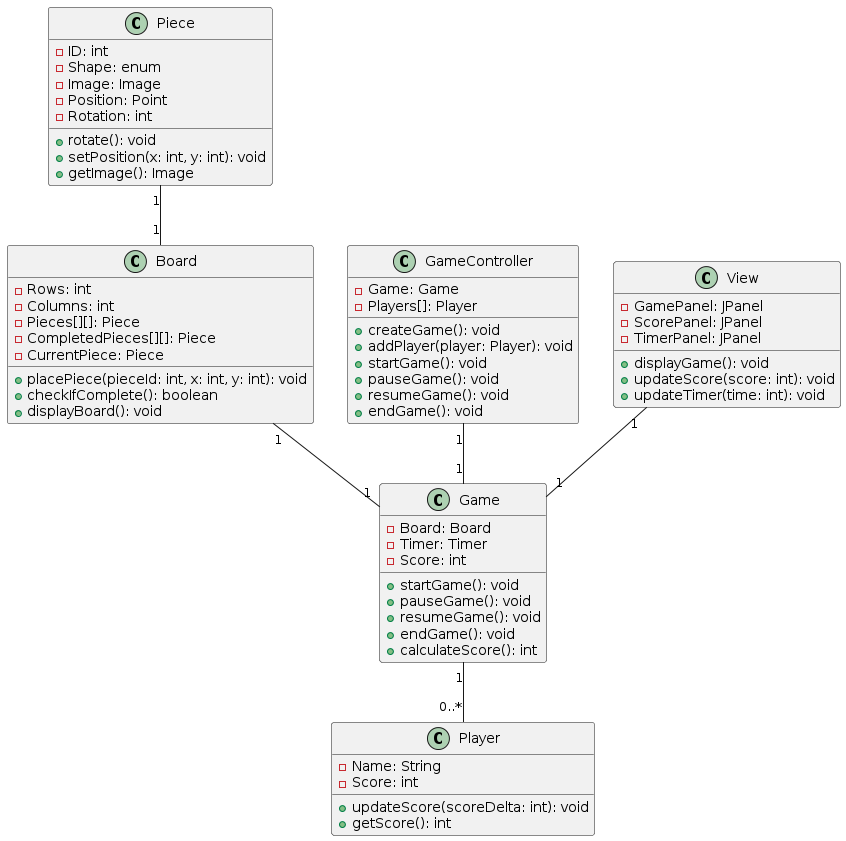

The diagram above was rendered by PlantUML. Its source (embedded in the PNG):
@startuml
class Piece {
    -ID: int
    -Shape: enum
    -Image: Image
    -Position: Point
    -Rotation: int
    +rotate(): void
    +setPosition(x: int, y: int): void
    +getImage(): Image
}

class Board {
    -Rows: int
    -Columns: int
    -Pieces[][]: Piece
    -CompletedPieces[][]: Piece
    -CurrentPiece: Piece
    +placePiece(pieceId: int, x: int, y: int): void
    +checkIfComplete(): boolean
    +displayBoard(): void
}

class Game {
    -Board: Board
    -Timer: Timer
    -Score: int
    +startGame(): void
    +pauseGame(): void
    +resumeGame(): void
    +endGame(): void
    +calculateScore(): int
}

class Player {
    -Name: String
    -Score: int
    +updateScore(scoreDelta: int): void
    +getScore(): int
}

class GameController {
    -Game: Game
    -Players[]: Player
    +createGame(): void
    +addPlayer(player: Player): void
    +startGame(): void
    +pauseGame(): void
    +resumeGame(): void
    +endGame(): void
}

class View {
    -GamePanel: JPanel
    -ScorePanel: JPanel
    -TimerPanel: JPanel
    +displayGame(): void
    +updateScore(score: int): void
    +updateTimer(time: int): void
}

Piece "1" -- "1" Board
Board "1" -- "1" Game
Game "1" -- "0..*" Player
GameController "1" -- "1" Game
View "1" -- "1" Game
@enduml